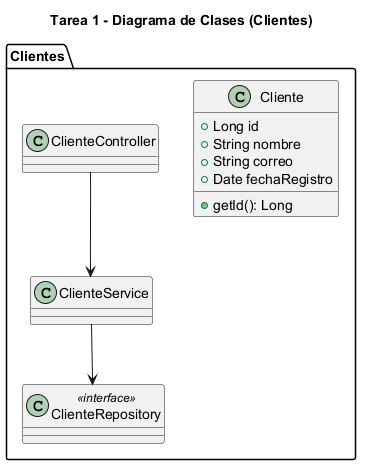

The diagram above was rendered by PlantUML. Its source (embedded in the PNG):
@startuml
title Tarea 1 - Diagrama de Clases (Clientes)
package "Clientes" {
  class Cliente {
    +Long id
    +String nombre
    +String correo
    +Date fechaRegistro
    +getId(): Long
  }
  class ClienteRepository <<interface>>
  class ClienteController
  ClienteController --> ClienteService
  ClienteService --> ClienteRepository
}
@enduml